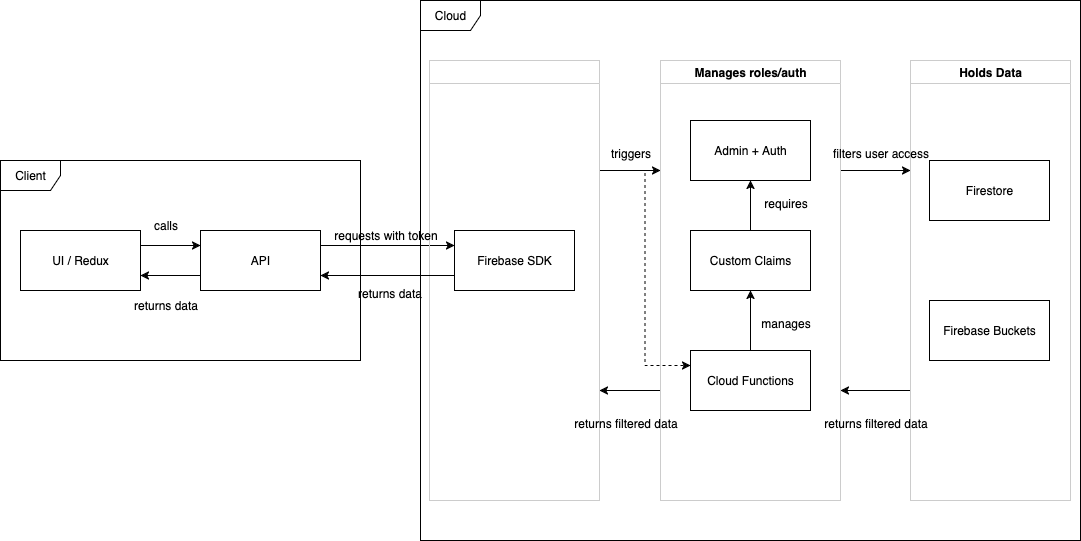

The diagram above was exported from draw.io. Its source (the exported page's mxGraphModel, read from the mxfile embedded in the PNG):
<mxGraphModel dx="1426" dy="827" grid="1" gridSize="10" guides="1" tooltips="1" connect="1" arrows="1" fold="1" page="1" pageScale="1" pageWidth="2339" pageHeight="3300" math="0" shadow="0">
  <root>
    <mxCell id="0" />
    <mxCell id="1" parent="0" />
    <mxCell id="dwGMwFXNqBvcaIbyjz9o-1" value="Client" style="shape=umlFrame;whiteSpace=wrap;html=1;pointerEvents=0;" vertex="1" parent="1">
      <mxGeometry x="110" y="340" width="360" height="200" as="geometry" />
    </mxCell>
    <mxCell id="dwGMwFXNqBvcaIbyjz9o-5" style="edgeStyle=orthogonalEdgeStyle;rounded=0;orthogonalLoop=1;jettySize=auto;html=1;exitX=1;exitY=0.25;exitDx=0;exitDy=0;entryX=0;entryY=0.25;entryDx=0;entryDy=0;" edge="1" parent="1" source="dwGMwFXNqBvcaIbyjz9o-2" target="dwGMwFXNqBvcaIbyjz9o-3">
      <mxGeometry relative="1" as="geometry" />
    </mxCell>
    <mxCell id="dwGMwFXNqBvcaIbyjz9o-2" value="UI / Redux" style="whiteSpace=wrap;html=1;" vertex="1" parent="1">
      <mxGeometry x="130" y="410" width="120" height="60" as="geometry" />
    </mxCell>
    <mxCell id="dwGMwFXNqBvcaIbyjz9o-6" style="edgeStyle=orthogonalEdgeStyle;rounded=0;orthogonalLoop=1;jettySize=auto;html=1;exitX=0;exitY=0.75;exitDx=0;exitDy=0;entryX=1;entryY=0.75;entryDx=0;entryDy=0;" edge="1" parent="1" source="dwGMwFXNqBvcaIbyjz9o-3" target="dwGMwFXNqBvcaIbyjz9o-2">
      <mxGeometry relative="1" as="geometry" />
    </mxCell>
    <mxCell id="dwGMwFXNqBvcaIbyjz9o-39" style="edgeStyle=orthogonalEdgeStyle;rounded=0;orthogonalLoop=1;jettySize=auto;html=1;exitX=1;exitY=0.25;exitDx=0;exitDy=0;entryX=0;entryY=0.25;entryDx=0;entryDy=0;" edge="1" parent="1" source="dwGMwFXNqBvcaIbyjz9o-3" target="dwGMwFXNqBvcaIbyjz9o-11">
      <mxGeometry relative="1" as="geometry" />
    </mxCell>
    <mxCell id="dwGMwFXNqBvcaIbyjz9o-3" value="API" style="whiteSpace=wrap;html=1;" vertex="1" parent="1">
      <mxGeometry x="310" y="410" width="120" height="60" as="geometry" />
    </mxCell>
    <mxCell id="dwGMwFXNqBvcaIbyjz9o-7" value="Cloud" style="shape=umlFrame;whiteSpace=wrap;html=1;pointerEvents=0;" vertex="1" parent="1">
      <mxGeometry x="530" y="180" width="660" height="540" as="geometry" />
    </mxCell>
    <mxCell id="dwGMwFXNqBvcaIbyjz9o-12" value="Admin + Auth" style="whiteSpace=wrap;html=1;" vertex="1" parent="1">
      <mxGeometry x="800" y="300" width="120" height="60" as="geometry" />
    </mxCell>
    <mxCell id="dwGMwFXNqBvcaIbyjz9o-13" value="Firestore" style="whiteSpace=wrap;html=1;" vertex="1" parent="1">
      <mxGeometry x="1039" y="340" width="120" height="60" as="geometry" />
    </mxCell>
    <mxCell id="dwGMwFXNqBvcaIbyjz9o-14" value="Firebase Buckets" style="whiteSpace=wrap;html=1;" vertex="1" parent="1">
      <mxGeometry x="1039" y="480" width="120" height="60" as="geometry" />
    </mxCell>
    <mxCell id="dwGMwFXNqBvcaIbyjz9o-22" style="edgeStyle=orthogonalEdgeStyle;rounded=0;orthogonalLoop=1;jettySize=auto;html=1;exitX=1;exitY=0.25;exitDx=0;exitDy=0;entryX=0;entryY=0.25;entryDx=0;entryDy=0;" edge="1" parent="1" source="dwGMwFXNqBvcaIbyjz9o-15" target="dwGMwFXNqBvcaIbyjz9o-16">
      <mxGeometry relative="1" as="geometry" />
    </mxCell>
    <mxCell id="dwGMwFXNqBvcaIbyjz9o-46" style="edgeStyle=orthogonalEdgeStyle;rounded=0;orthogonalLoop=1;jettySize=auto;html=1;exitX=1;exitY=0.25;exitDx=0;exitDy=0;entryX=0;entryY=0.25;entryDx=0;entryDy=0;dashed=1;" edge="1" parent="1" source="dwGMwFXNqBvcaIbyjz9o-15" target="dwGMwFXNqBvcaIbyjz9o-10">
      <mxGeometry relative="1" as="geometry" />
    </mxCell>
    <mxCell id="dwGMwFXNqBvcaIbyjz9o-15" value="" style="swimlane;whiteSpace=wrap;html=1;strokeColor=#CCCCCC;" vertex="1" parent="1">
      <mxGeometry x="539" y="240" width="170" height="440" as="geometry" />
    </mxCell>
    <mxCell id="dwGMwFXNqBvcaIbyjz9o-11" value="Firebase SDK" style="whiteSpace=wrap;html=1;" vertex="1" parent="dwGMwFXNqBvcaIbyjz9o-15">
      <mxGeometry x="25" y="170" width="120" height="60" as="geometry" />
    </mxCell>
    <mxCell id="dwGMwFXNqBvcaIbyjz9o-20" style="edgeStyle=orthogonalEdgeStyle;rounded=0;orthogonalLoop=1;jettySize=auto;html=1;exitX=1;exitY=0.25;exitDx=0;exitDy=0;entryX=0;entryY=0.25;entryDx=0;entryDy=0;" edge="1" parent="1" source="dwGMwFXNqBvcaIbyjz9o-16" target="dwGMwFXNqBvcaIbyjz9o-17">
      <mxGeometry relative="1" as="geometry" />
    </mxCell>
    <mxCell id="dwGMwFXNqBvcaIbyjz9o-23" style="edgeStyle=orthogonalEdgeStyle;rounded=0;orthogonalLoop=1;jettySize=auto;html=1;exitX=0;exitY=0.75;exitDx=0;exitDy=0;entryX=1;entryY=0.75;entryDx=0;entryDy=0;" edge="1" parent="1" source="dwGMwFXNqBvcaIbyjz9o-16" target="dwGMwFXNqBvcaIbyjz9o-15">
      <mxGeometry relative="1" as="geometry" />
    </mxCell>
    <mxCell id="dwGMwFXNqBvcaIbyjz9o-16" value="Manages roles/auth" style="swimlane;whiteSpace=wrap;html=1;strokeColor=#CCCCCC;" vertex="1" parent="1">
      <mxGeometry x="770" y="240" width="180" height="440" as="geometry" />
    </mxCell>
    <mxCell id="dwGMwFXNqBvcaIbyjz9o-32" style="edgeStyle=orthogonalEdgeStyle;rounded=0;orthogonalLoop=1;jettySize=auto;html=1;exitX=0.5;exitY=0;exitDx=0;exitDy=0;entryX=0.5;entryY=1;entryDx=0;entryDy=0;" edge="1" parent="dwGMwFXNqBvcaIbyjz9o-16" source="dwGMwFXNqBvcaIbyjz9o-10" target="dwGMwFXNqBvcaIbyjz9o-8">
      <mxGeometry relative="1" as="geometry" />
    </mxCell>
    <mxCell id="dwGMwFXNqBvcaIbyjz9o-10" value="Cloud Functions" style="whiteSpace=wrap;html=1;" vertex="1" parent="dwGMwFXNqBvcaIbyjz9o-16">
      <mxGeometry x="30" y="290" width="120" height="60" as="geometry" />
    </mxCell>
    <mxCell id="dwGMwFXNqBvcaIbyjz9o-8" value="Custom Claims" style="whiteSpace=wrap;html=1;" vertex="1" parent="dwGMwFXNqBvcaIbyjz9o-16">
      <mxGeometry x="30" y="170" width="120" height="60" as="geometry" />
    </mxCell>
    <mxCell id="dwGMwFXNqBvcaIbyjz9o-29" value="&lt;div align=&quot;left&quot;&gt;requires&lt;/div&gt;" style="text;html=1;align=center;verticalAlign=middle;resizable=0;points=[];autosize=1;strokeColor=none;fillColor=none;" vertex="1" parent="dwGMwFXNqBvcaIbyjz9o-16">
      <mxGeometry x="90" y="128" width="70" height="30" as="geometry" />
    </mxCell>
    <mxCell id="dwGMwFXNqBvcaIbyjz9o-33" value="manages" style="text;html=1;align=center;verticalAlign=middle;resizable=0;points=[];autosize=1;strokeColor=none;fillColor=none;" vertex="1" parent="dwGMwFXNqBvcaIbyjz9o-16">
      <mxGeometry x="90" y="248" width="70" height="30" as="geometry" />
    </mxCell>
    <mxCell id="dwGMwFXNqBvcaIbyjz9o-21" style="edgeStyle=orthogonalEdgeStyle;rounded=0;orthogonalLoop=1;jettySize=auto;html=1;exitX=0;exitY=0.75;exitDx=0;exitDy=0;entryX=1;entryY=0.75;entryDx=0;entryDy=0;" edge="1" parent="1" source="dwGMwFXNqBvcaIbyjz9o-17" target="dwGMwFXNqBvcaIbyjz9o-16">
      <mxGeometry relative="1" as="geometry" />
    </mxCell>
    <mxCell id="dwGMwFXNqBvcaIbyjz9o-17" value="Holds Data" style="swimlane;whiteSpace=wrap;html=1;strokeColor=#CCCCCC;" vertex="1" parent="1">
      <mxGeometry x="1020" y="240" width="160" height="440" as="geometry" />
    </mxCell>
    <mxCell id="dwGMwFXNqBvcaIbyjz9o-24" value="triggers" style="text;html=1;align=center;verticalAlign=middle;resizable=0;points=[];autosize=1;strokeColor=none;fillColor=none;" vertex="1" parent="1">
      <mxGeometry x="710" y="318" width="60" height="30" as="geometry" />
    </mxCell>
    <mxCell id="dwGMwFXNqBvcaIbyjz9o-31" style="edgeStyle=orthogonalEdgeStyle;rounded=0;orthogonalLoop=1;jettySize=auto;html=1;exitX=0.5;exitY=0;exitDx=0;exitDy=0;entryX=0.5;entryY=1;entryDx=0;entryDy=0;" edge="1" parent="1" source="dwGMwFXNqBvcaIbyjz9o-8" target="dwGMwFXNqBvcaIbyjz9o-12">
      <mxGeometry relative="1" as="geometry" />
    </mxCell>
    <mxCell id="dwGMwFXNqBvcaIbyjz9o-34" value="filters user access" style="text;html=1;align=center;verticalAlign=middle;resizable=0;points=[];autosize=1;strokeColor=none;fillColor=none;" vertex="1" parent="1">
      <mxGeometry x="930" y="318" width="120" height="30" as="geometry" />
    </mxCell>
    <mxCell id="dwGMwFXNqBvcaIbyjz9o-36" value="returns filtered data" style="text;html=1;align=center;verticalAlign=middle;resizable=0;points=[];autosize=1;strokeColor=none;fillColor=none;" vertex="1" parent="1">
      <mxGeometry x="920" y="588" width="130" height="30" as="geometry" />
    </mxCell>
    <mxCell id="dwGMwFXNqBvcaIbyjz9o-37" value="returns filtered data" style="text;html=1;align=center;verticalAlign=middle;resizable=0;points=[];autosize=1;strokeColor=none;fillColor=none;" vertex="1" parent="1">
      <mxGeometry x="670" y="588" width="130" height="30" as="geometry" />
    </mxCell>
    <mxCell id="dwGMwFXNqBvcaIbyjz9o-40" style="edgeStyle=orthogonalEdgeStyle;rounded=0;orthogonalLoop=1;jettySize=auto;html=1;exitX=0;exitY=0.75;exitDx=0;exitDy=0;entryX=1;entryY=0.75;entryDx=0;entryDy=0;" edge="1" parent="1" source="dwGMwFXNqBvcaIbyjz9o-11" target="dwGMwFXNqBvcaIbyjz9o-3">
      <mxGeometry relative="1" as="geometry" />
    </mxCell>
    <mxCell id="dwGMwFXNqBvcaIbyjz9o-41" value="calls" style="text;html=1;align=center;verticalAlign=middle;resizable=0;points=[];autosize=1;strokeColor=none;fillColor=none;" vertex="1" parent="1">
      <mxGeometry x="250" y="390" width="50" height="30" as="geometry" />
    </mxCell>
    <mxCell id="dwGMwFXNqBvcaIbyjz9o-42" value="returns data" style="text;html=1;align=center;verticalAlign=middle;resizable=0;points=[];autosize=1;strokeColor=none;fillColor=none;" vertex="1" parent="1">
      <mxGeometry x="230" y="470" width="90" height="30" as="geometry" />
    </mxCell>
    <mxCell id="dwGMwFXNqBvcaIbyjz9o-43" value="requests with token" style="text;html=1;align=center;verticalAlign=middle;resizable=0;points=[];autosize=1;strokeColor=none;fillColor=none;" vertex="1" parent="1">
      <mxGeometry x="430" y="400" width="130" height="30" as="geometry" />
    </mxCell>
    <mxCell id="dwGMwFXNqBvcaIbyjz9o-44" value="returns data" style="text;html=1;align=center;verticalAlign=middle;resizable=0;points=[];autosize=1;strokeColor=none;fillColor=none;" vertex="1" parent="1">
      <mxGeometry x="454" y="458" width="90" height="30" as="geometry" />
    </mxCell>
  </root>
</mxGraphModel>